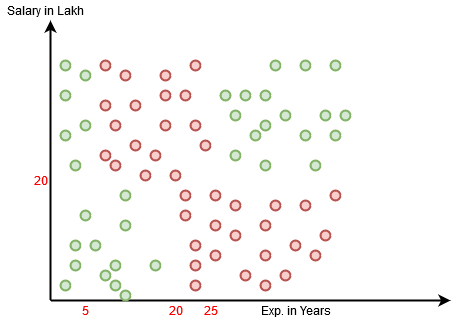

The diagram above was exported from draw.io. Its source (the exported page's mxGraphModel, read from the mxfile embedded in the PNG):
<mxGraphModel dx="557" dy="358" grid="1" gridSize="10" guides="1" tooltips="1" connect="1" arrows="1" fold="1" page="1" pageScale="1" pageWidth="850" pageHeight="1100" math="0" shadow="0">
  <root>
    <mxCell id="0" />
    <mxCell id="1" parent="0" />
    <mxCell id="iTFunYhsez0S6aJcOHDi-1" value="" style="endArrow=classic;html=1;strokeWidth=2;" parent="1" edge="1">
      <mxGeometry width="50" height="50" relative="1" as="geometry">
        <mxPoint x="120" y="360" as="sourcePoint" />
        <mxPoint x="120" y="80" as="targetPoint" />
      </mxGeometry>
    </mxCell>
    <mxCell id="iTFunYhsez0S6aJcOHDi-2" value="" style="endArrow=classic;html=1;strokeWidth=2;" parent="1" edge="1">
      <mxGeometry width="50" height="50" relative="1" as="geometry">
        <mxPoint x="120" y="360" as="sourcePoint" />
        <mxPoint x="520" y="360" as="targetPoint" />
      </mxGeometry>
    </mxCell>
    <mxCell id="iTFunYhsez0S6aJcOHDi-3" value="" style="ellipse;whiteSpace=wrap;html=1;aspect=fixed;fillColor=#d5e8d4;strokeColor=#82b366;strokeWidth=2;" parent="1" vertex="1">
      <mxGeometry x="140" y="300" width="10" height="10" as="geometry" />
    </mxCell>
    <mxCell id="iTFunYhsez0S6aJcOHDi-4" value="" style="ellipse;whiteSpace=wrap;html=1;aspect=fixed;fillColor=#d5e8d4;strokeColor=#82b366;strokeWidth=2;" parent="1" vertex="1">
      <mxGeometry x="160" y="300" width="10" height="10" as="geometry" />
    </mxCell>
    <mxCell id="iTFunYhsez0S6aJcOHDi-5" value="" style="ellipse;whiteSpace=wrap;html=1;aspect=fixed;fillColor=#d5e8d4;strokeColor=#82b366;strokeWidth=2;" parent="1" vertex="1">
      <mxGeometry x="140" y="320" width="10" height="10" as="geometry" />
    </mxCell>
    <mxCell id="iTFunYhsez0S6aJcOHDi-6" value="" style="ellipse;whiteSpace=wrap;html=1;aspect=fixed;fillColor=#d5e8d4;strokeColor=#82b366;strokeWidth=2;" parent="1" vertex="1">
      <mxGeometry x="180" y="320" width="10" height="10" as="geometry" />
    </mxCell>
    <mxCell id="iTFunYhsez0S6aJcOHDi-7" value="" style="ellipse;whiteSpace=wrap;html=1;aspect=fixed;fillColor=#d5e8d4;strokeColor=#82b366;strokeWidth=2;" parent="1" vertex="1">
      <mxGeometry x="170" y="330" width="10" height="10" as="geometry" />
    </mxCell>
    <mxCell id="iTFunYhsez0S6aJcOHDi-8" value="" style="ellipse;whiteSpace=wrap;html=1;aspect=fixed;fillColor=#d5e8d4;strokeColor=#82b366;strokeWidth=2;" parent="1" vertex="1">
      <mxGeometry x="180" y="340" width="10" height="10" as="geometry" />
    </mxCell>
    <mxCell id="iTFunYhsez0S6aJcOHDi-9" value="" style="ellipse;whiteSpace=wrap;html=1;aspect=fixed;fillColor=#d5e8d4;strokeColor=#82b366;strokeWidth=2;" parent="1" vertex="1">
      <mxGeometry x="190" y="350" width="10" height="10" as="geometry" />
    </mxCell>
    <mxCell id="iTFunYhsez0S6aJcOHDi-10" value="" style="ellipse;whiteSpace=wrap;html=1;aspect=fixed;fillColor=#d5e8d4;strokeColor=#82b366;strokeWidth=2;" parent="1" vertex="1">
      <mxGeometry x="190" y="280" width="10" height="10" as="geometry" />
    </mxCell>
    <mxCell id="iTFunYhsez0S6aJcOHDi-11" value="" style="ellipse;whiteSpace=wrap;html=1;aspect=fixed;fillColor=#d5e8d4;strokeColor=#82b366;strokeWidth=2;" parent="1" vertex="1">
      <mxGeometry x="150" y="270" width="10" height="10" as="geometry" />
    </mxCell>
    <mxCell id="iTFunYhsez0S6aJcOHDi-12" value="" style="ellipse;whiteSpace=wrap;html=1;aspect=fixed;fillColor=#d5e8d4;strokeColor=#82b366;strokeWidth=2;" parent="1" vertex="1">
      <mxGeometry x="220" y="320" width="10" height="10" as="geometry" />
    </mxCell>
    <mxCell id="iTFunYhsez0S6aJcOHDi-13" value="" style="ellipse;whiteSpace=wrap;html=1;aspect=fixed;fillColor=#d5e8d4;strokeColor=#82b366;strokeWidth=2;" parent="1" vertex="1">
      <mxGeometry x="130" y="340" width="10" height="10" as="geometry" />
    </mxCell>
    <mxCell id="iTFunYhsez0S6aJcOHDi-16" value="" style="ellipse;whiteSpace=wrap;html=1;aspect=fixed;fillColor=#f8cecc;strokeColor=#b85450;strokeWidth=2;" parent="1" vertex="1">
      <mxGeometry x="300" y="290" width="10" height="10" as="geometry" />
    </mxCell>
    <mxCell id="iTFunYhsez0S6aJcOHDi-17" value="" style="ellipse;whiteSpace=wrap;html=1;aspect=fixed;fillColor=#f8cecc;strokeColor=#b85450;strokeWidth=2;" parent="1" vertex="1">
      <mxGeometry x="170" y="210" width="10" height="10" as="geometry" />
    </mxCell>
    <mxCell id="iTFunYhsez0S6aJcOHDi-18" value="" style="ellipse;whiteSpace=wrap;html=1;aspect=fixed;fillColor=#f8cecc;strokeColor=#b85450;strokeWidth=2;" parent="1" vertex="1">
      <mxGeometry x="200" y="200" width="10" height="10" as="geometry" />
    </mxCell>
    <mxCell id="iTFunYhsez0S6aJcOHDi-19" value="" style="ellipse;whiteSpace=wrap;html=1;aspect=fixed;fillColor=#f8cecc;strokeColor=#b85450;strokeWidth=2;" parent="1" vertex="1">
      <mxGeometry x="180" y="220" width="10" height="10" as="geometry" />
    </mxCell>
    <mxCell id="iTFunYhsez0S6aJcOHDi-20" value="" style="ellipse;whiteSpace=wrap;html=1;aspect=fixed;fillColor=#f8cecc;strokeColor=#b85450;strokeWidth=2;" parent="1" vertex="1">
      <mxGeometry x="180" y="180" width="10" height="10" as="geometry" />
    </mxCell>
    <mxCell id="iTFunYhsez0S6aJcOHDi-21" value="" style="ellipse;whiteSpace=wrap;html=1;aspect=fixed;fillColor=#f8cecc;strokeColor=#b85450;strokeWidth=2;" parent="1" vertex="1">
      <mxGeometry x="210" y="230" width="10" height="10" as="geometry" />
    </mxCell>
    <mxCell id="iTFunYhsez0S6aJcOHDi-22" value="" style="ellipse;whiteSpace=wrap;html=1;aspect=fixed;fillColor=#d5e8d4;strokeColor=#82b366;strokeWidth=2;" parent="1" vertex="1">
      <mxGeometry x="190" y="250" width="10" height="10" as="geometry" />
    </mxCell>
    <mxCell id="iTFunYhsez0S6aJcOHDi-23" value="" style="ellipse;whiteSpace=wrap;html=1;aspect=fixed;fillColor=#f8cecc;strokeColor=#b85450;strokeWidth=2;" parent="1" vertex="1">
      <mxGeometry x="300" y="260" width="10" height="10" as="geometry" />
    </mxCell>
    <mxCell id="iTFunYhsez0S6aJcOHDi-24" value="" style="ellipse;whiteSpace=wrap;html=1;aspect=fixed;fillColor=#f8cecc;strokeColor=#b85450;strokeWidth=2;" parent="1" vertex="1">
      <mxGeometry x="280" y="250" width="10" height="10" as="geometry" />
    </mxCell>
    <mxCell id="iTFunYhsez0S6aJcOHDi-25" value="" style="ellipse;whiteSpace=wrap;html=1;aspect=fixed;fillColor=#f8cecc;strokeColor=#b85450;strokeWidth=2;" parent="1" vertex="1">
      <mxGeometry x="280" y="280" width="10" height="10" as="geometry" />
    </mxCell>
    <mxCell id="iTFunYhsez0S6aJcOHDi-26" value="" style="ellipse;whiteSpace=wrap;html=1;aspect=fixed;fillColor=#f8cecc;strokeColor=#b85450;strokeWidth=2;" parent="1" vertex="1">
      <mxGeometry x="280" y="310" width="10" height="10" as="geometry" />
    </mxCell>
    <mxCell id="iTFunYhsez0S6aJcOHDi-27" value="" style="ellipse;whiteSpace=wrap;html=1;aspect=fixed;fillColor=#f8cecc;strokeColor=#b85450;strokeWidth=2;" parent="1" vertex="1">
      <mxGeometry x="260" y="300" width="10" height="10" as="geometry" />
    </mxCell>
    <mxCell id="iTFunYhsez0S6aJcOHDi-29" value="" style="ellipse;whiteSpace=wrap;html=1;aspect=fixed;fillColor=#f8cecc;strokeColor=#b85450;strokeWidth=2;" parent="1" vertex="1">
      <mxGeometry x="270" y="200" width="10" height="10" as="geometry" />
    </mxCell>
    <mxCell id="iTFunYhsez0S6aJcOHDi-30" value="" style="ellipse;whiteSpace=wrap;html=1;aspect=fixed;fillColor=#f8cecc;strokeColor=#b85450;strokeWidth=2;" parent="1" vertex="1">
      <mxGeometry x="260" y="180" width="10" height="10" as="geometry" />
    </mxCell>
    <mxCell id="iTFunYhsez0S6aJcOHDi-31" value="" style="ellipse;whiteSpace=wrap;html=1;aspect=fixed;fillColor=#f8cecc;strokeColor=#b85450;strokeWidth=2;" parent="1" vertex="1">
      <mxGeometry x="260" y="120" width="10" height="10" as="geometry" />
    </mxCell>
    <mxCell id="iTFunYhsez0S6aJcOHDi-32" value="" style="ellipse;whiteSpace=wrap;html=1;aspect=fixed;fillColor=#f8cecc;strokeColor=#b85450;strokeWidth=2;" parent="1" vertex="1">
      <mxGeometry x="250" y="250" width="10" height="10" as="geometry" />
    </mxCell>
    <mxCell id="iTFunYhsez0S6aJcOHDi-33" value="" style="ellipse;whiteSpace=wrap;html=1;aspect=fixed;fillColor=#f8cecc;strokeColor=#b85450;strokeWidth=2;" parent="1" vertex="1">
      <mxGeometry x="260" y="320" width="10" height="10" as="geometry" />
    </mxCell>
    <mxCell id="iTFunYhsez0S6aJcOHDi-34" value="" style="ellipse;whiteSpace=wrap;html=1;aspect=fixed;fillColor=#f8cecc;strokeColor=#b85450;strokeWidth=2;" parent="1" vertex="1">
      <mxGeometry x="260" y="340" width="10" height="10" as="geometry" />
    </mxCell>
    <mxCell id="iTFunYhsez0S6aJcOHDi-38" value="" style="ellipse;whiteSpace=wrap;html=1;aspect=fixed;fillColor=#f8cecc;strokeColor=#b85450;strokeWidth=2;" parent="1" vertex="1">
      <mxGeometry x="250" y="270" width="10" height="10" as="geometry" />
    </mxCell>
    <mxCell id="ivXh7DXIui6ReC29briB-2" value="" style="ellipse;whiteSpace=wrap;html=1;aspect=fixed;fillColor=#f8cecc;strokeColor=#b85450;strokeWidth=2;" vertex="1" parent="1">
      <mxGeometry x="330" y="340" width="10" height="10" as="geometry" />
    </mxCell>
    <mxCell id="ivXh7DXIui6ReC29briB-5" value="" style="ellipse;whiteSpace=wrap;html=1;aspect=fixed;fillColor=#f8cecc;strokeColor=#b85450;strokeWidth=2;" vertex="1" parent="1">
      <mxGeometry x="330" y="310" width="10" height="10" as="geometry" />
    </mxCell>
    <mxCell id="ivXh7DXIui6ReC29briB-6" value="" style="ellipse;whiteSpace=wrap;html=1;aspect=fixed;fillColor=#f8cecc;strokeColor=#b85450;strokeWidth=2;" vertex="1" parent="1">
      <mxGeometry x="310" y="330" width="10" height="10" as="geometry" />
    </mxCell>
    <mxCell id="ivXh7DXIui6ReC29briB-7" value="" style="ellipse;whiteSpace=wrap;html=1;aspect=fixed;fillColor=#f8cecc;strokeColor=#b85450;strokeWidth=2;" vertex="1" parent="1">
      <mxGeometry x="330" y="280" width="10" height="10" as="geometry" />
    </mxCell>
    <mxCell id="ivXh7DXIui6ReC29briB-8" value="" style="ellipse;whiteSpace=wrap;html=1;aspect=fixed;fillColor=#f8cecc;strokeColor=#b85450;strokeWidth=2;" vertex="1" parent="1">
      <mxGeometry x="380" y="310" width="10" height="10" as="geometry" />
    </mxCell>
    <mxCell id="ivXh7DXIui6ReC29briB-9" value="" style="ellipse;whiteSpace=wrap;html=1;aspect=fixed;fillColor=#f8cecc;strokeColor=#b85450;strokeWidth=2;" vertex="1" parent="1">
      <mxGeometry x="370" y="260" width="10" height="10" as="geometry" />
    </mxCell>
    <mxCell id="ivXh7DXIui6ReC29briB-10" value="" style="ellipse;whiteSpace=wrap;html=1;aspect=fixed;fillColor=#f8cecc;strokeColor=#b85450;strokeWidth=2;" vertex="1" parent="1">
      <mxGeometry x="360" y="300" width="10" height="10" as="geometry" />
    </mxCell>
    <mxCell id="ivXh7DXIui6ReC29briB-11" value="" style="ellipse;whiteSpace=wrap;html=1;aspect=fixed;fillColor=#f8cecc;strokeColor=#b85450;strokeWidth=2;" vertex="1" parent="1">
      <mxGeometry x="350" y="330" width="10" height="10" as="geometry" />
    </mxCell>
    <mxCell id="ivXh7DXIui6ReC29briB-16" value="" style="ellipse;whiteSpace=wrap;html=1;aspect=fixed;fillColor=#d5e8d4;strokeColor=#82b366;strokeWidth=2;" vertex="1" parent="1">
      <mxGeometry x="320" y="190" width="10" height="10" as="geometry" />
    </mxCell>
    <mxCell id="ivXh7DXIui6ReC29briB-17" value="" style="ellipse;whiteSpace=wrap;html=1;aspect=fixed;fillColor=#d5e8d4;strokeColor=#82b366;strokeWidth=2;" vertex="1" parent="1">
      <mxGeometry x="330" y="180" width="10" height="10" as="geometry" />
    </mxCell>
    <mxCell id="ivXh7DXIui6ReC29briB-18" value="" style="ellipse;whiteSpace=wrap;html=1;aspect=fixed;fillColor=#d5e8d4;strokeColor=#82b366;strokeWidth=2;" vertex="1" parent="1">
      <mxGeometry x="300" y="210" width="10" height="10" as="geometry" />
    </mxCell>
    <mxCell id="ivXh7DXIui6ReC29briB-19" value="" style="ellipse;whiteSpace=wrap;html=1;aspect=fixed;fillColor=#d5e8d4;strokeColor=#82b366;strokeWidth=2;" vertex="1" parent="1">
      <mxGeometry x="330" y="220" width="10" height="10" as="geometry" />
    </mxCell>
    <mxCell id="ivXh7DXIui6ReC29briB-20" value="" style="ellipse;whiteSpace=wrap;html=1;aspect=fixed;fillColor=#d5e8d4;strokeColor=#82b366;strokeWidth=2;" vertex="1" parent="1">
      <mxGeometry x="380" y="220" width="10" height="10" as="geometry" />
    </mxCell>
    <mxCell id="ivXh7DXIui6ReC29briB-21" value="" style="ellipse;whiteSpace=wrap;html=1;aspect=fixed;fillColor=#d5e8d4;strokeColor=#82b366;strokeWidth=2;" vertex="1" parent="1">
      <mxGeometry x="410" y="170" width="10" height="10" as="geometry" />
    </mxCell>
    <mxCell id="ivXh7DXIui6ReC29briB-22" value="" style="ellipse;whiteSpace=wrap;html=1;aspect=fixed;fillColor=#d5e8d4;strokeColor=#82b366;strokeWidth=2;" vertex="1" parent="1">
      <mxGeometry x="310" y="150" width="10" height="10" as="geometry" />
    </mxCell>
    <mxCell id="ivXh7DXIui6ReC29briB-23" value="" style="ellipse;whiteSpace=wrap;html=1;aspect=fixed;fillColor=#d5e8d4;strokeColor=#82b366;strokeWidth=2;direction=west;" vertex="1" parent="1">
      <mxGeometry x="290" y="150" width="10" height="10" as="geometry" />
    </mxCell>
    <mxCell id="ivXh7DXIui6ReC29briB-24" value="" style="ellipse;whiteSpace=wrap;html=1;aspect=fixed;fillColor=#d5e8d4;strokeColor=#82b366;strokeWidth=2;" vertex="1" parent="1">
      <mxGeometry x="300" y="170" width="10" height="10" as="geometry" />
    </mxCell>
    <mxCell id="ivXh7DXIui6ReC29briB-25" value="" style="ellipse;whiteSpace=wrap;html=1;aspect=fixed;fillColor=#d5e8d4;strokeColor=#82b366;strokeWidth=2;" vertex="1" parent="1">
      <mxGeometry x="330" y="150" width="10" height="10" as="geometry" />
    </mxCell>
    <mxCell id="ivXh7DXIui6ReC29briB-26" value="" style="ellipse;whiteSpace=wrap;html=1;aspect=fixed;fillColor=#d5e8d4;strokeColor=#82b366;strokeWidth=2;" vertex="1" parent="1">
      <mxGeometry x="340" y="120" width="10" height="10" as="geometry" />
    </mxCell>
    <mxCell id="ivXh7DXIui6ReC29briB-27" value="" style="ellipse;whiteSpace=wrap;html=1;aspect=fixed;fillColor=#d5e8d4;strokeColor=#82b366;strokeWidth=2;" vertex="1" parent="1">
      <mxGeometry x="350" y="170" width="10" height="10" as="geometry" />
    </mxCell>
    <mxCell id="ivXh7DXIui6ReC29briB-28" value="" style="ellipse;whiteSpace=wrap;html=1;aspect=fixed;fillColor=#d5e8d4;strokeColor=#82b366;strokeWidth=2;" vertex="1" parent="1">
      <mxGeometry x="390" y="170" width="10" height="10" as="geometry" />
    </mxCell>
    <mxCell id="ivXh7DXIui6ReC29briB-29" value="" style="ellipse;whiteSpace=wrap;html=1;aspect=fixed;fillColor=#d5e8d4;strokeColor=#82b366;strokeWidth=2;" vertex="1" parent="1">
      <mxGeometry x="400" y="120" width="10" height="10" as="geometry" />
    </mxCell>
    <mxCell id="ivXh7DXIui6ReC29briB-30" value="" style="ellipse;whiteSpace=wrap;html=1;aspect=fixed;fillColor=#d5e8d4;strokeColor=#82b366;strokeWidth=2;" vertex="1" parent="1">
      <mxGeometry x="370" y="120" width="10" height="10" as="geometry" />
    </mxCell>
    <mxCell id="ivXh7DXIui6ReC29briB-31" value="" style="ellipse;whiteSpace=wrap;html=1;aspect=fixed;fillColor=#d5e8d4;strokeColor=#82b366;strokeWidth=2;" vertex="1" parent="1">
      <mxGeometry x="370" y="190" width="10" height="10" as="geometry" />
    </mxCell>
    <mxCell id="ivXh7DXIui6ReC29briB-32" value="" style="ellipse;whiteSpace=wrap;html=1;aspect=fixed;fillColor=#d5e8d4;strokeColor=#82b366;strokeWidth=2;" vertex="1" parent="1">
      <mxGeometry x="400" y="190" width="10" height="10" as="geometry" />
    </mxCell>
    <mxCell id="ivXh7DXIui6ReC29briB-33" value="" style="ellipse;whiteSpace=wrap;html=1;aspect=fixed;fillColor=#f8cecc;strokeColor=#b85450;strokeWidth=2;" vertex="1" parent="1">
      <mxGeometry x="400" y="250" width="10" height="10" as="geometry" />
    </mxCell>
    <mxCell id="ivXh7DXIui6ReC29briB-36" value="" style="ellipse;whiteSpace=wrap;html=1;aspect=fixed;fillColor=#f8cecc;strokeColor=#b85450;strokeWidth=2;" vertex="1" parent="1">
      <mxGeometry x="170" y="120" width="10" height="10" as="geometry" />
    </mxCell>
    <mxCell id="ivXh7DXIui6ReC29briB-37" value="" style="ellipse;whiteSpace=wrap;html=1;aspect=fixed;fillColor=#f8cecc;strokeColor=#b85450;strokeWidth=2;" vertex="1" parent="1">
      <mxGeometry x="230" y="130" width="10" height="10" as="geometry" />
    </mxCell>
    <mxCell id="ivXh7DXIui6ReC29briB-38" value="" style="ellipse;whiteSpace=wrap;html=1;aspect=fixed;fillColor=#f8cecc;strokeColor=#b85450;strokeWidth=2;" vertex="1" parent="1">
      <mxGeometry x="390" y="290" width="10" height="10" as="geometry" />
    </mxCell>
    <mxCell id="ivXh7DXIui6ReC29briB-39" value="" style="ellipse;whiteSpace=wrap;html=1;aspect=fixed;fillColor=#f8cecc;strokeColor=#b85450;strokeWidth=2;" vertex="1" parent="1">
      <mxGeometry x="170" y="160" width="10" height="10" as="geometry" />
    </mxCell>
    <mxCell id="ivXh7DXIui6ReC29briB-40" value="" style="ellipse;whiteSpace=wrap;html=1;aspect=fixed;fillColor=#f8cecc;strokeColor=#b85450;strokeWidth=2;" vertex="1" parent="1">
      <mxGeometry x="190" y="130" width="10" height="10" as="geometry" />
    </mxCell>
    <mxCell id="ivXh7DXIui6ReC29briB-41" value="" style="ellipse;whiteSpace=wrap;html=1;aspect=fixed;fillColor=#f8cecc;strokeColor=#b85450;strokeWidth=2;" vertex="1" parent="1">
      <mxGeometry x="230" y="150" width="10" height="10" as="geometry" />
    </mxCell>
    <mxCell id="ivXh7DXIui6ReC29briB-42" value="" style="ellipse;whiteSpace=wrap;html=1;aspect=fixed;fillColor=#f8cecc;strokeColor=#b85450;strokeWidth=2;" vertex="1" parent="1">
      <mxGeometry x="200" y="160" width="10" height="10" as="geometry" />
    </mxCell>
    <mxCell id="ivXh7DXIui6ReC29briB-43" value="" style="ellipse;whiteSpace=wrap;html=1;aspect=fixed;fillColor=#f8cecc;strokeColor=#b85450;strokeWidth=2;" vertex="1" parent="1">
      <mxGeometry x="230" y="180" width="10" height="10" as="geometry" />
    </mxCell>
    <mxCell id="ivXh7DXIui6ReC29briB-44" value="" style="ellipse;whiteSpace=wrap;html=1;aspect=fixed;fillColor=#f8cecc;strokeColor=#b85450;strokeWidth=2;" vertex="1" parent="1">
      <mxGeometry x="220" y="210" width="10" height="10" as="geometry" />
    </mxCell>
    <mxCell id="ivXh7DXIui6ReC29briB-45" value="" style="ellipse;whiteSpace=wrap;html=1;aspect=fixed;fillColor=#f8cecc;strokeColor=#b85450;strokeWidth=2;" vertex="1" parent="1">
      <mxGeometry x="250" y="150" width="10" height="10" as="geometry" />
    </mxCell>
    <mxCell id="ivXh7DXIui6ReC29briB-46" value="" style="ellipse;whiteSpace=wrap;html=1;aspect=fixed;fillColor=#f8cecc;strokeColor=#b85450;strokeWidth=2;" vertex="1" parent="1">
      <mxGeometry x="240" y="230" width="10" height="10" as="geometry" />
    </mxCell>
    <mxCell id="ivXh7DXIui6ReC29briB-54" value="" style="ellipse;whiteSpace=wrap;html=1;aspect=fixed;fillColor=#f8cecc;strokeColor=#b85450;strokeWidth=2;" vertex="1" parent="1">
      <mxGeometry x="340" y="260" width="10" height="10" as="geometry" />
    </mxCell>
    <mxCell id="ivXh7DXIui6ReC29briB-56" value="" style="ellipse;whiteSpace=wrap;html=1;aspect=fixed;fillColor=#d5e8d4;strokeColor=#82b366;strokeWidth=2;" vertex="1" parent="1">
      <mxGeometry x="130" y="120" width="10" height="10" as="geometry" />
    </mxCell>
    <mxCell id="ivXh7DXIui6ReC29briB-57" value="" style="ellipse;whiteSpace=wrap;html=1;aspect=fixed;fillColor=#d5e8d4;strokeColor=#82b366;strokeWidth=2;" vertex="1" parent="1">
      <mxGeometry x="150" y="130" width="10" height="10" as="geometry" />
    </mxCell>
    <mxCell id="ivXh7DXIui6ReC29briB-58" value="" style="ellipse;whiteSpace=wrap;html=1;aspect=fixed;fillColor=#d5e8d4;strokeColor=#82b366;strokeWidth=2;" vertex="1" parent="1">
      <mxGeometry x="130" y="150" width="10" height="10" as="geometry" />
    </mxCell>
    <mxCell id="ivXh7DXIui6ReC29briB-59" value="" style="ellipse;whiteSpace=wrap;html=1;aspect=fixed;fillColor=#d5e8d4;strokeColor=#82b366;strokeWidth=2;" vertex="1" parent="1">
      <mxGeometry x="150" y="180" width="10" height="10" as="geometry" />
    </mxCell>
    <mxCell id="ivXh7DXIui6ReC29briB-60" value="" style="ellipse;whiteSpace=wrap;html=1;aspect=fixed;fillColor=#d5e8d4;strokeColor=#82b366;strokeWidth=2;" vertex="1" parent="1">
      <mxGeometry x="130" y="190" width="10" height="10" as="geometry" />
    </mxCell>
    <mxCell id="ivXh7DXIui6ReC29briB-62" value="" style="ellipse;whiteSpace=wrap;html=1;aspect=fixed;fillColor=#d5e8d4;strokeColor=#82b366;strokeWidth=2;" vertex="1" parent="1">
      <mxGeometry x="140" y="220" width="10" height="10" as="geometry" />
    </mxCell>
    <mxCell id="ivXh7DXIui6ReC29briB-63" value="&lt;font color=&quot;#FF0000&quot;&gt;5&lt;/font&gt;" style="text;html=1;align=center;verticalAlign=middle;resizable=0;points=[];autosize=1;" vertex="1" parent="1">
      <mxGeometry x="145" y="360" width="20" height="20" as="geometry" />
    </mxCell>
    <mxCell id="ivXh7DXIui6ReC29briB-64" value="&lt;font color=&quot;#FF0000&quot;&gt;20&lt;/font&gt;" style="text;html=1;align=center;verticalAlign=middle;resizable=0;points=[];autosize=1;" vertex="1" parent="1">
      <mxGeometry x="230" y="360" width="30" height="20" as="geometry" />
    </mxCell>
    <mxCell id="ivXh7DXIui6ReC29briB-65" value="Salary in Lakh" style="text;html=1;align=center;verticalAlign=middle;resizable=0;points=[];autosize=1;" vertex="1" parent="1">
      <mxGeometry x="70" y="60" width="90" height="20" as="geometry" />
    </mxCell>
    <mxCell id="ivXh7DXIui6ReC29briB-66" value="&lt;font color=&quot;#FF0000&quot;&gt;25&lt;/font&gt;" style="text;html=1;align=center;verticalAlign=middle;resizable=0;points=[];autosize=1;" vertex="1" parent="1">
      <mxGeometry x="265" y="360" width="30" height="20" as="geometry" />
    </mxCell>
    <mxCell id="ivXh7DXIui6ReC29briB-67" value="Exp. in Years" style="text;html=1;align=center;verticalAlign=middle;resizable=0;points=[];autosize=1;" vertex="1" parent="1">
      <mxGeometry x="325" y="360" width="80" height="20" as="geometry" />
    </mxCell>
    <mxCell id="ivXh7DXIui6ReC29briB-68" value="&lt;font color=&quot;#FF0000&quot;&gt;20&lt;/font&gt;" style="text;html=1;align=center;verticalAlign=middle;resizable=0;points=[];autosize=1;" vertex="1" parent="1">
      <mxGeometry x="95" y="230" width="30" height="20" as="geometry" />
    </mxCell>
  </root>
</mxGraphModel>